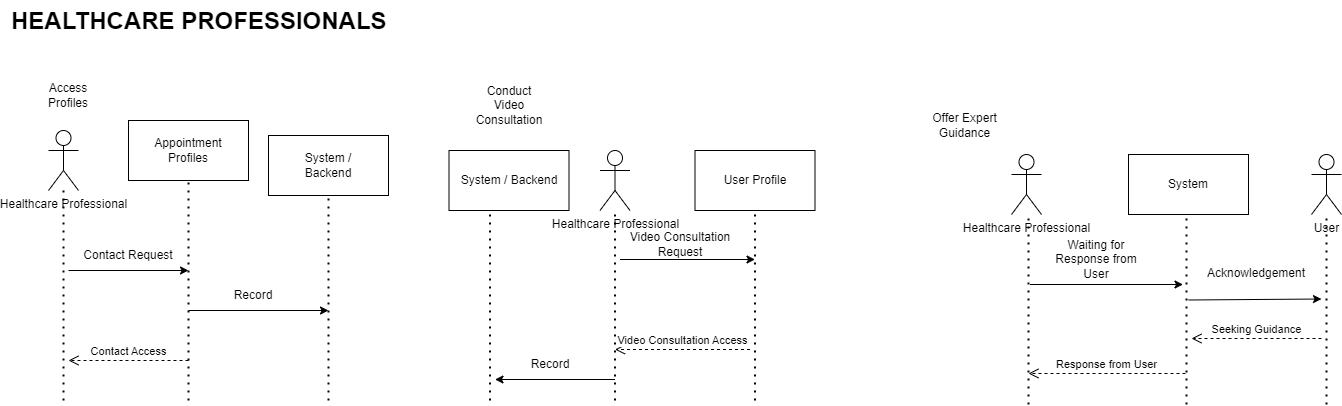

The diagram above was exported from draw.io. Its source (the exported page's mxGraphModel, read from the mxfile embedded in the PNG):
<mxGraphModel dx="829" dy="1615" grid="1" gridSize="10" guides="1" tooltips="1" connect="1" arrows="1" fold="1" page="1" pageScale="1" pageWidth="827" pageHeight="1169" math="0" shadow="0">
  <root>
    <mxCell id="0" />
    <mxCell id="1" parent="0" />
    <mxCell id="aDQlT9cdqimLULNdp8IL-1" value="Healthcare Professional" style="shape=umlActor;verticalLabelPosition=bottom;verticalAlign=top;html=1;outlineConnect=0;" vertex="1" parent="1">
      <mxGeometry x="90" y="-680" width="30" height="60" as="geometry" />
    </mxCell>
    <mxCell id="aDQlT9cdqimLULNdp8IL-2" value="Access Profiles" style="text;html=1;align=center;verticalAlign=middle;whiteSpace=wrap;rounded=0;" vertex="1" parent="1">
      <mxGeometry x="80" y="-730" width="60" height="30" as="geometry" />
    </mxCell>
    <mxCell id="aDQlT9cdqimLULNdp8IL-3" value="" style="endArrow=none;dashed=1;html=1;dashPattern=1 3;strokeWidth=2;rounded=0;" edge="1" parent="1" target="aDQlT9cdqimLULNdp8IL-1">
      <mxGeometry width="50" height="50" relative="1" as="geometry">
        <mxPoint x="105" y="-410" as="sourcePoint" />
        <mxPoint x="210" y="-600" as="targetPoint" />
      </mxGeometry>
    </mxCell>
    <mxCell id="aDQlT9cdqimLULNdp8IL-4" value="" style="endArrow=none;dashed=1;html=1;dashPattern=1 3;strokeWidth=2;rounded=0;entryX=0.5;entryY=1;entryDx=0;entryDy=0;" edge="1" parent="1" target="aDQlT9cdqimLULNdp8IL-5">
      <mxGeometry width="50" height="50" relative="1" as="geometry">
        <mxPoint x="230" y="-410" as="sourcePoint" />
        <mxPoint x="230" y="-600" as="targetPoint" />
      </mxGeometry>
    </mxCell>
    <mxCell id="aDQlT9cdqimLULNdp8IL-5" value="" style="rounded=0;whiteSpace=wrap;html=1;" vertex="1" parent="1">
      <mxGeometry x="170" y="-690" width="120" height="60" as="geometry" />
    </mxCell>
    <mxCell id="aDQlT9cdqimLULNdp8IL-6" value="Appointment Profiles" style="text;html=1;align=center;verticalAlign=middle;whiteSpace=wrap;rounded=0;" vertex="1" parent="1">
      <mxGeometry x="200" y="-675" width="60" height="30" as="geometry" />
    </mxCell>
    <mxCell id="aDQlT9cdqimLULNdp8IL-7" value="" style="endArrow=classic;html=1;rounded=0;" edge="1" parent="1">
      <mxGeometry width="50" height="50" relative="1" as="geometry">
        <mxPoint x="110" y="-540" as="sourcePoint" />
        <mxPoint x="230" y="-540" as="targetPoint" />
      </mxGeometry>
    </mxCell>
    <mxCell id="aDQlT9cdqimLULNdp8IL-8" value="Contact Access" style="html=1;verticalAlign=bottom;endArrow=open;dashed=1;endSize=8;curved=0;rounded=0;" edge="1" parent="1">
      <mxGeometry relative="1" as="geometry">
        <mxPoint x="230" y="-450" as="sourcePoint" />
        <mxPoint x="110" y="-450" as="targetPoint" />
        <mxPoint as="offset" />
      </mxGeometry>
    </mxCell>
    <mxCell id="aDQlT9cdqimLULNdp8IL-9" value="" style="endArrow=none;dashed=1;html=1;dashPattern=1 3;strokeWidth=2;rounded=0;entryX=0.5;entryY=1;entryDx=0;entryDy=0;" edge="1" parent="1" target="aDQlT9cdqimLULNdp8IL-10">
      <mxGeometry width="50" height="50" relative="1" as="geometry">
        <mxPoint x="370" y="-410" as="sourcePoint" />
        <mxPoint x="370" y="-600" as="targetPoint" />
      </mxGeometry>
    </mxCell>
    <mxCell id="aDQlT9cdqimLULNdp8IL-10" value="" style="rounded=0;whiteSpace=wrap;html=1;" vertex="1" parent="1">
      <mxGeometry x="310" y="-675" width="120" height="60" as="geometry" />
    </mxCell>
    <mxCell id="aDQlT9cdqimLULNdp8IL-11" value="System / Backend" style="text;html=1;align=center;verticalAlign=middle;whiteSpace=wrap;rounded=0;" vertex="1" parent="1">
      <mxGeometry x="340" y="-660" width="60" height="30" as="geometry" />
    </mxCell>
    <mxCell id="aDQlT9cdqimLULNdp8IL-12" value="" style="endArrow=classic;html=1;rounded=0;" edge="1" parent="1">
      <mxGeometry width="50" height="50" relative="1" as="geometry">
        <mxPoint x="230" y="-500" as="sourcePoint" />
        <mxPoint x="370" y="-500" as="targetPoint" />
      </mxGeometry>
    </mxCell>
    <mxCell id="aDQlT9cdqimLULNdp8IL-13" value="Contact Request" style="text;html=1;align=center;verticalAlign=middle;whiteSpace=wrap;rounded=0;" vertex="1" parent="1">
      <mxGeometry x="110" y="-570" width="120" height="30" as="geometry" />
    </mxCell>
    <mxCell id="aDQlT9cdqimLULNdp8IL-14" value="Record" style="text;html=1;align=center;verticalAlign=middle;whiteSpace=wrap;rounded=0;" vertex="1" parent="1">
      <mxGeometry x="240" y="-530" width="110" height="30" as="geometry" />
    </mxCell>
    <mxCell id="aDQlT9cdqimLULNdp8IL-15" value="Conduct Video Consultation" style="text;html=1;align=center;verticalAlign=middle;whiteSpace=wrap;rounded=0;" vertex="1" parent="1">
      <mxGeometry x="520.5" y="-720" width="60" height="30" as="geometry" />
    </mxCell>
    <mxCell id="aDQlT9cdqimLULNdp8IL-16" value="" style="endArrow=none;dashed=1;html=1;dashPattern=1 3;strokeWidth=2;rounded=0;" edge="1" parent="1">
      <mxGeometry width="50" height="50" relative="1" as="geometry">
        <mxPoint x="531.5" y="-410" as="sourcePoint" />
        <mxPoint x="531.5" y="-600" as="targetPoint" />
      </mxGeometry>
    </mxCell>
    <mxCell id="aDQlT9cdqimLULNdp8IL-17" value="" style="endArrow=none;dashed=1;html=1;dashPattern=1 3;strokeWidth=2;rounded=0;" edge="1" parent="1">
      <mxGeometry width="50" height="50" relative="1" as="geometry">
        <mxPoint x="656.5" y="-410" as="sourcePoint" />
        <mxPoint x="656.5" y="-600" as="targetPoint" />
      </mxGeometry>
    </mxCell>
    <mxCell id="aDQlT9cdqimLULNdp8IL-18" value="" style="endArrow=classic;html=1;rounded=0;" edge="1" parent="1">
      <mxGeometry width="50" height="50" relative="1" as="geometry">
        <mxPoint x="661.5" y="-551" as="sourcePoint" />
        <mxPoint x="796.5" y="-551" as="targetPoint" />
      </mxGeometry>
    </mxCell>
    <mxCell id="aDQlT9cdqimLULNdp8IL-19" value="Video Consultation Access" style="html=1;verticalAlign=bottom;endArrow=open;dashed=1;endSize=8;curved=0;rounded=0;" edge="1" parent="1">
      <mxGeometry relative="1" as="geometry">
        <mxPoint x="791.5" y="-461" as="sourcePoint" />
        <mxPoint x="656.5" y="-461" as="targetPoint" />
      </mxGeometry>
    </mxCell>
    <mxCell id="aDQlT9cdqimLULNdp8IL-20" value="" style="endArrow=none;dashed=1;html=1;dashPattern=1 3;strokeWidth=2;rounded=0;" edge="1" parent="1">
      <mxGeometry width="50" height="50" relative="1" as="geometry">
        <mxPoint x="796.5" y="-410" as="sourcePoint" />
        <mxPoint x="796.5" y="-600" as="targetPoint" />
      </mxGeometry>
    </mxCell>
    <mxCell id="aDQlT9cdqimLULNdp8IL-21" value="" style="rounded=0;whiteSpace=wrap;html=1;" vertex="1" parent="1">
      <mxGeometry x="736.5" y="-660" width="120" height="60" as="geometry" />
    </mxCell>
    <mxCell id="aDQlT9cdqimLULNdp8IL-22" value="User Profile" style="text;html=1;align=center;verticalAlign=middle;whiteSpace=wrap;rounded=0;" vertex="1" parent="1">
      <mxGeometry x="751.5" y="-645" width="90" height="30" as="geometry" />
    </mxCell>
    <mxCell id="aDQlT9cdqimLULNdp8IL-23" value="" style="endArrow=classic;html=1;rounded=0;" edge="1" parent="1">
      <mxGeometry width="50" height="50" relative="1" as="geometry">
        <mxPoint x="656.5" y="-431" as="sourcePoint" />
        <mxPoint x="536.5" y="-431" as="targetPoint" />
      </mxGeometry>
    </mxCell>
    <mxCell id="aDQlT9cdqimLULNdp8IL-24" value="Video Consultation Request" style="text;html=1;align=center;verticalAlign=middle;whiteSpace=wrap;rounded=0;" vertex="1" parent="1">
      <mxGeometry x="661.5" y="-581" width="120" height="30" as="geometry" />
    </mxCell>
    <mxCell id="aDQlT9cdqimLULNdp8IL-25" value="Record" style="text;html=1;align=center;verticalAlign=middle;whiteSpace=wrap;rounded=0;" vertex="1" parent="1">
      <mxGeometry x="536.5" y="-461" width="110" height="30" as="geometry" />
    </mxCell>
    <mxCell id="aDQlT9cdqimLULNdp8IL-26" value="Offer Expert Guidance" style="text;html=1;align=center;verticalAlign=middle;whiteSpace=wrap;rounded=0;" vertex="1" parent="1">
      <mxGeometry x="950" y="-700" width="113" height="30" as="geometry" />
    </mxCell>
    <mxCell id="aDQlT9cdqimLULNdp8IL-27" value="" style="endArrow=none;dashed=1;html=1;dashPattern=1 3;strokeWidth=2;rounded=0;" edge="1" parent="1">
      <mxGeometry width="50" height="50" relative="1" as="geometry">
        <mxPoint x="1070" y="-406" as="sourcePoint" />
        <mxPoint x="1070" y="-596" as="targetPoint" />
      </mxGeometry>
    </mxCell>
    <mxCell id="aDQlT9cdqimLULNdp8IL-28" value="" style="endArrow=none;dashed=1;html=1;dashPattern=1 3;strokeWidth=2;rounded=0;" edge="1" parent="1">
      <mxGeometry width="50" height="50" relative="1" as="geometry">
        <mxPoint x="1228" y="-406" as="sourcePoint" />
        <mxPoint x="1228" y="-596" as="targetPoint" />
      </mxGeometry>
    </mxCell>
    <mxCell id="aDQlT9cdqimLULNdp8IL-29" value="" style="endArrow=classic;html=1;rounded=0;" edge="1" parent="1">
      <mxGeometry width="50" height="50" relative="1" as="geometry">
        <mxPoint x="1071.5" y="-526" as="sourcePoint" />
        <mxPoint x="1224.5" y="-526" as="targetPoint" />
      </mxGeometry>
    </mxCell>
    <mxCell id="aDQlT9cdqimLULNdp8IL-30" value="Waiting for Response from User" style="text;html=1;align=center;verticalAlign=middle;whiteSpace=wrap;rounded=0;" vertex="1" parent="1">
      <mxGeometry x="1083" y="-566" width="110" height="30" as="geometry" />
    </mxCell>
    <mxCell id="aDQlT9cdqimLULNdp8IL-31" value="&lt;div&gt;Healthcare Professional&lt;br&gt;&lt;/div&gt;" style="shape=umlActor;verticalLabelPosition=bottom;verticalAlign=top;html=1;outlineConnect=0;" vertex="1" parent="1">
      <mxGeometry x="641.5" y="-660" width="30" height="60" as="geometry" />
    </mxCell>
    <mxCell id="aDQlT9cdqimLULNdp8IL-32" value="System / Backend" style="rounded=0;whiteSpace=wrap;html=1;" vertex="1" parent="1">
      <mxGeometry x="490.5" y="-660" width="120" height="60" as="geometry" />
    </mxCell>
    <mxCell id="aDQlT9cdqimLULNdp8IL-33" value="" style="endArrow=none;dashed=1;html=1;dashPattern=1 3;strokeWidth=2;rounded=0;" edge="1" parent="1" target="aDQlT9cdqimLULNdp8IL-34">
      <mxGeometry width="50" height="50" relative="1" as="geometry">
        <mxPoint x="1368" y="-406" as="sourcePoint" />
        <mxPoint x="1363" y="-596" as="targetPoint" />
      </mxGeometry>
    </mxCell>
    <mxCell id="aDQlT9cdqimLULNdp8IL-34" value="&lt;div&gt;User&lt;/div&gt;" style="shape=umlActor;verticalLabelPosition=bottom;verticalAlign=top;html=1;outlineConnect=0;" vertex="1" parent="1">
      <mxGeometry x="1353" y="-656" width="30" height="60" as="geometry" />
    </mxCell>
    <mxCell id="aDQlT9cdqimLULNdp8IL-35" value="" style="endArrow=classic;html=1;rounded=0;" edge="1" parent="1">
      <mxGeometry width="50" height="50" relative="1" as="geometry">
        <mxPoint x="1230" y="-510.5" as="sourcePoint" />
        <mxPoint x="1363" y="-511.5" as="targetPoint" />
      </mxGeometry>
    </mxCell>
    <mxCell id="aDQlT9cdqimLULNdp8IL-36" value="Seeking Guidance" style="html=1;verticalAlign=bottom;endArrow=open;dashed=1;endSize=8;curved=0;rounded=0;" edge="1" parent="1">
      <mxGeometry relative="1" as="geometry">
        <mxPoint x="1363" y="-472" as="sourcePoint" />
        <mxPoint x="1233" y="-472" as="targetPoint" />
      </mxGeometry>
    </mxCell>
    <mxCell id="aDQlT9cdqimLULNdp8IL-37" value="Response from User" style="html=1;verticalAlign=bottom;endArrow=open;dashed=1;endSize=8;curved=0;rounded=0;" edge="1" parent="1">
      <mxGeometry relative="1" as="geometry">
        <mxPoint x="1227" y="-437" as="sourcePoint" />
        <mxPoint x="1070" y="-437" as="targetPoint" />
      </mxGeometry>
    </mxCell>
    <mxCell id="aDQlT9cdqimLULNdp8IL-38" value="Acknowledgement" style="text;html=1;align=center;verticalAlign=middle;whiteSpace=wrap;rounded=0;" vertex="1" parent="1">
      <mxGeometry x="1243" y="-552" width="110" height="30" as="geometry" />
    </mxCell>
    <mxCell id="aDQlT9cdqimLULNdp8IL-39" value="&lt;div&gt;Healthcare Professional&lt;/div&gt;" style="shape=umlActor;verticalLabelPosition=bottom;verticalAlign=top;html=1;outlineConnect=0;" vertex="1" parent="1">
      <mxGeometry x="1053" y="-656" width="30" height="60" as="geometry" />
    </mxCell>
    <mxCell id="aDQlT9cdqimLULNdp8IL-40" value="System" style="rounded=0;whiteSpace=wrap;html=1;" vertex="1" parent="1">
      <mxGeometry x="1170" y="-656" width="120" height="60" as="geometry" />
    </mxCell>
    <mxCell id="aDQlT9cdqimLULNdp8IL-41" value="&lt;h1 style=&quot;margin-top: 0px;&quot;&gt;HEALTHCARE PROFESSIONALS&lt;/h1&gt;" style="text;html=1;whiteSpace=wrap;overflow=hidden;rounded=0;" vertex="1" parent="1">
      <mxGeometry x="50.5" y="-810" width="440" height="120" as="geometry" />
    </mxCell>
  </root>
</mxGraphModel>